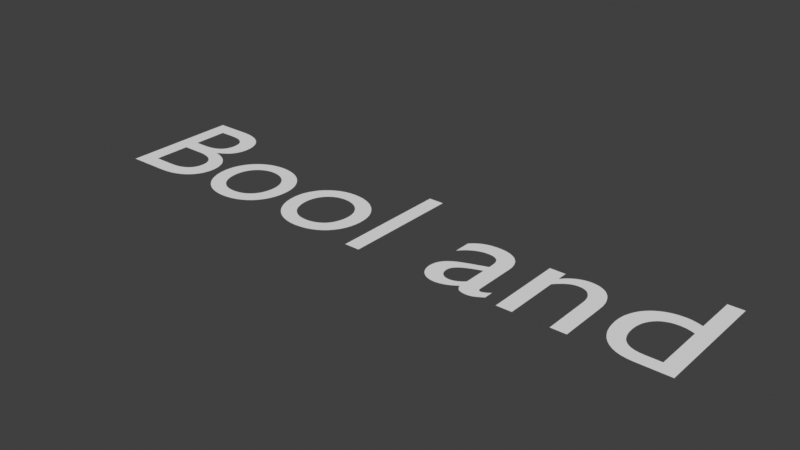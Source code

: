 # Source: bool_and_logic.blend  (saved by Blender 4.2.66; exported with 4.5.12 LTS)
import bpy
from mathutils import Matrix  # noqa: F401  (used for matrix-valued properties, if any)

bpy.ops.wm.read_factory_settings(use_empty=True)
scene = bpy.context.scene
scene.name = 'Scene'

# ---- collections
col_collection = bpy.data.collections.new('Collection'); scene.collection.children.link(col_collection)

# ---- materials (node trees are filled in below, after node groups)
mat_vtx_color = bpy.data.materials.new('vtx_color')

# ---- material node trees

# ---- world
world_world = bpy.data.worlds.new('World'); scene.world = world_world
world_world.use_nodes = True; world_world.node_tree.nodes.clear()
_N = world_world.node_tree.nodes; _L = world_world.node_tree.links
n0 = _N.new('ShaderNodeOutputWorld'); n0.name = 'World Output'; n0.location = (300, 300)
n1 = _N.new('ShaderNodeBackground'); n1.name = 'Background'; n1.location = (10, 300)
n1.inputs[0].default_value = (0.05088, 0.05088, 0.05088, 1.0)
_L.new(n1.outputs[0], n0.inputs[0])
n0.is_active_output = True
world_world.color = (0.05088, 0.05088, 0.05088)
world_world.sun_shadow_jitter_overblur = 0.0

# ---- meshes
me_bool_and_logic = bpy.data.meshes.new('bool_and_logic')
me_bool_and_logic.from_pydata([(3.542, 0.682, 0.0), (3.453, 0.682, 0.0), (3.453, 0.44, 0.0), (3.444, 0.4431, 0.0), (3.436, 0.4458, 0.0), (3.427, 0.4483, 0.0), (3.419, 0.4504, 0.0), (3.411, 0.4523, 0.0), (3.404, 0.4539, 0.0), (3.396, 0.4552, 0.0), (3.389, 0.4562, 0.0), (3.381, 0.457, 0.0), (3.374, 0.4576, 0.0), (3.366, 0.4579, 0.0), (3.359, 0.458, 0.0), (3.327, 0.4561, 0.0), (3.297, 0.4505, 0.0), (3.269, 0.4414, 0.0), (3.243, 0.4291, 0.0), (3.219, 0.4136, 0.0), (3.198, 0.3953, 0.0), (3.179, 0.3742, 0.0), (3.164, 0.3506, 0.0), (3.152, 0.3247, 0.0), (3.142, 0.2967, 0.0), (3.137, 0.2667, 0.0), (3.135, 0.235, 0.0), (3.137, 0.2001, 0.0), (3.142, 0.1676, 0.0), (3.15, 0.1375, 0.0), (3.162, 0.1101, 0.0), (3.176, 0.08535, 0.0), (3.194, 0.0635, 0.0), (3.214, 0.04465, 0.0), (3.237, 0.02893, 0.0), (3.262, 0.01647, 0.0), (3.29, 0.007407, 0.0), (3.321, 0.001874, 0.0), (3.353, 0.0, 0.0), (3.542, 0.0, 0.0), (3.453, 0.075, 0.0), (3.363, 0.075, 0.0), (3.339, 0.07629, 0.0), (3.317, 0.08006, 0.0), (3.298, 0.08616, 0.0), (3.282, 0.09444, 0.0), (3.268, 0.1048, 0.0), (3.256, 0.117, 0.0), (3.246, 0.131, 0.0), (3.239, 0.1466, 0.0), (3.233, 0.1636, 0.0), (3.229, 0.1819, 0.0), (3.227, 0.2015, 0.0), (3.226, 0.222, 0.0), (3.227, 0.2448, 0.0), (3.231, 0.2662, 0.0), (3.236, 0.286, 0.0), (3.244, 0.3042, 0.0), (3.254, 0.3207, 0.0), (3.266, 0.3353, 0.0), (3.279, 0.3479, 0.0), (3.294, 0.3584, 0.0), (3.311, 0.3668, 0.0), (3.329, 0.373, 0.0), (3.349, 0.3767, 0.0), (3.37, 0.378, 0.0), (3.377, 0.3779, 0.0), (3.384, 0.3776, 0.0), (3.391, 0.377, 0.0), (3.398, 0.3763, 0.0), (3.405, 0.3753, 0.0), (3.412, 0.374, 0.0), (3.418, 0.3725, 0.0), (3.425, 0.3707, 0.0), (3.432, 0.3687, 0.0), (3.439, 0.3664, 0.0), (3.446, 0.3639, 0.0), (3.453, 0.361, 0.0), (2.741, 0.449, 0.0), (2.652, 0.449, 0.0), (2.652, 0.0, 0.0), (2.741, 0.0, 0.0), (2.741, 0.322, 0.0), (2.751, 0.3332, 0.0), (2.761, 0.3431, 0.0), (2.771, 0.352, 0.0), (2.78, 0.3597, 0.0), (2.789, 0.3664, 0.0), (2.798, 0.3721, 0.0), (2.807, 0.3768, 0.0), (2.816, 0.3806, 0.0), (2.825, 0.3835, 0.0), (2.834, 0.3854, 0.0), (2.843, 0.3866, 0.0), (2.853, 0.387, 0.0), (2.866, 0.3861, 0.0), (2.878, 0.3835, 0.0), (2.89, 0.3793, 0.0), (2.9, 0.3734, 0.0), (2.909, 0.3661, 0.0), (2.917, 0.3573, 0.0), (2.924, 0.3471, 0.0), (2.93, 0.3356, 0.0), (2.935, 0.3229, 0.0), (2.938, 0.309, 0.0), (2.94, 0.294, 0.0), (2.941, 0.278, 0.0), (2.941, 0.0, 0.0), (3.03, 0.0, 0.0), (3.03, 0.277, 0.0), (3.029, 0.3064, 0.0), (3.025, 0.3331, 0.0), (3.018, 0.3572, 0.0), (3.009, 0.3786, 0.0), (2.998, 0.3974, 0.0), (2.985, 0.4136, 0.0), (2.971, 0.4273, 0.0), (2.954, 0.4384, 0.0), (2.937, 0.447, 0.0), (2.918, 0.4531, 0.0), (2.898, 0.4568, 0.0), (2.877, 0.458, 0.0), (2.865, 0.4575, 0.0), (2.852, 0.4559, 0.0), (2.84, 0.4534, 0.0), (2.828, 0.4499, 0.0), (2.816, 0.4455, 0.0), (2.804, 0.4401, 0.0), (2.793, 0.4339, 0.0), (2.782, 0.4267, 0.0), (2.771, 0.4188, 0.0), (2.761, 0.41, 0.0), (2.752, 0.4004, 0.0), (2.743, 0.39, 0.0), (2.741, 0.39, 0.0), (2.575, 0.08, 0.0), (2.57, 0.07638, 0.0), (2.565, 0.07301, 0.0), (2.56, 0.06992, 0.0), (2.556, 0.06711, 0.0), (2.552, 0.06459, 0.0), (2.547, 0.06238, 0.0), (2.543, 0.06047, 0.0), (2.54, 0.05889, 0.0), (2.536, 0.05764, 0.0), (2.533, 0.05674, 0.0), (2.53, 0.05619, 0.0), (2.528, 0.056, 0.0), (2.525, 0.05613, 0.0), (2.523, 0.05652, 0.0), (2.521, 0.0572, 0.0), (2.519, 0.05819, 0.0), (2.517, 0.05949, 0.0), (2.515, 0.06113, 0.0), (2.514, 0.06312, 0.0), (2.513, 0.06548, 0.0), (2.512, 0.06823, 0.0), (2.511, 0.07139, 0.0), (2.511, 0.07498, 0.0), (2.511, 0.079, 0.0), (2.511, 0.31, 0.0), (2.51, 0.3343, 0.0), (2.505, 0.3564, 0.0), (2.498, 0.3762, 0.0), (2.489, 0.3937, 0.0), (2.477, 0.4091, 0.0), (2.464, 0.4223, 0.0), (2.448, 0.4333, 0.0), (2.431, 0.4423, 0.0), (2.412, 0.4492, 0.0), (2.392, 0.4541, 0.0), (2.37, 0.457, 0.0), (2.348, 0.458, 0.0), (2.332, 0.4576, 0.0), (2.317, 0.4563, 0.0), (2.302, 0.4542, 0.0), (2.288, 0.4513, 0.0), (2.275, 0.4475, 0.0), (2.262, 0.4429, 0.0), (2.25, 0.4374, 0.0), (2.239, 0.431, 0.0), (2.228, 0.4238, 0.0), (2.218, 0.4158, 0.0), (2.208, 0.4068, 0.0), (2.199, 0.397, 0.0), (2.199, 0.3, 0.0), (2.21, 0.3122, 0.0), (2.221, 0.3232, 0.0), (2.232, 0.3331, 0.0), (2.244, 0.3419, 0.0), (2.256, 0.3495, 0.0), (2.268, 0.3561, 0.0), (2.28, 0.3617, 0.0), (2.292, 0.3661, 0.0), (2.304, 0.3696, 0.0), (2.316, 0.3721, 0.0), (2.329, 0.3735, 0.0), (2.341, 0.374, 0.0), (2.354, 0.3735, 0.0), (2.366, 0.372, 0.0), (2.376, 0.3695, 0.0), (2.386, 0.366, 0.0), (2.394, 0.3613, 0.0), (2.402, 0.3555, 0.0), (2.408, 0.3485, 0.0), (2.413, 0.3404, 0.0), (2.417, 0.331, 0.0), (2.42, 0.3203, 0.0), (2.421, 0.3083, 0.0), (2.422, 0.295, 0.0), (2.422, 0.271, 0.0), (2.343, 0.243, 0.0), (2.325, 0.2364, 0.0), (2.307, 0.2296, 0.0), (2.289, 0.2224, 0.0), (2.271, 0.2144, 0.0), (2.255, 0.2056, 0.0), (2.24, 0.1956, 0.0), (2.226, 0.1844, 0.0), (2.214, 0.1716, 0.0), (2.204, 0.1571, 0.0), (2.196, 0.1406, 0.0), (2.192, 0.122, 0.0), (2.19, 0.101, 0.0), (2.191, 0.08665, 0.0), (2.194, 0.07271, 0.0), (2.198, 0.05934, 0.0), (2.204, 0.0467, 0.0), (2.211, 0.03495, 0.0), (2.22, 0.02425, 0.0), (2.231, 0.01476, 0.0), (2.242, 0.00663, 0.0), (2.255, 3.124e-05, 0.0), (2.269, -0.00488, 0.0), (2.284, -0.007943, 0.0), (2.3, -0.009, 0.0), (2.31, -0.008687, 0.0), (2.32, -0.007745, 0.0), (2.331, -0.006172, 0.0), (2.341, -0.003963, 0.0), (2.351, -0.001115, 0.0), (2.361, 0.002375, 0.0), (2.371, 0.006511, 0.0), (2.381, 0.0113, 0.0), (2.391, 0.01673, 0.0), (2.401, 0.02283, 0.0), (2.411, 0.02958, 0.0), (2.421, 0.037, 0.0), (2.423, 0.02937, 0.0), (2.426, 0.02248, 0.0), (2.43, 0.01631, 0.0), (2.434, 0.01085, 0.0), (2.438, 0.006086, 0.0), (2.443, 0.002, 0.0), (2.449, -0.001419, 0.0), (2.456, -0.004185, 0.0), (2.463, -0.006313, 0.0), (2.471, -0.007815, 0.0), (2.48, -0.008706, 0.0), (2.489, -0.009, 0.0), (2.496, -0.008827, 0.0), (2.502, -0.008282, 0.0), (2.508, -0.007328, 0.0), (2.515, -0.005926, 0.0), (2.521, -0.004038, 0.0), (2.527, -0.001625, 0.0), (2.534, 0.00135, 0.0), (2.541, 0.004926, 0.0), (2.548, 0.009141, 0.0), (2.556, 0.01403, 0.0), (2.565, 0.01964, 0.0), (2.575, 0.026, 0.0), (2.422, 0.091, 0.0), (2.416, 0.08544, 0.0), (2.41, 0.08027, 0.0), (2.404, 0.07552, 0.0), (2.397, 0.07119, 0.0), (2.391, 0.0673, 0.0), (2.384, 0.06388, 0.0), (2.378, 0.06093, 0.0), (2.371, 0.05848, 0.0), (2.365, 0.05655, 0.0), (2.358, 0.05514, 0.0), (2.351, 0.05429, 0.0), (2.344, 0.054, 0.0), (2.335, 0.05453, 0.0), (2.326, 0.0561, 0.0), (2.318, 0.05864, 0.0), (2.311, 0.06211, 0.0), (2.304, 0.06646, 0.0), (2.298, 0.07163, 0.0), (2.293, 0.07756, 0.0), (2.288, 0.08422, 0.0), (2.285, 0.09155, 0.0), (2.282, 0.09949, 0.0), (2.281, 0.108, 0.0), (2.28, 0.117, 0.0), (2.281, 0.1297, 0.0), (2.285, 0.1414, 0.0), (2.291, 0.1521, 0.0), (2.3, 0.162, 0.0), (2.31, 0.1711, 0.0), (2.322, 0.1796, 0.0), (2.336, 0.1875, 0.0), (2.351, 0.195, 0.0), (2.368, 0.2021, 0.0), (2.385, 0.2089, 0.0), (2.403, 0.2155, 0.0), (2.422, 0.222, 0.0), (1.821, 0.682, 0.0), (1.732, 0.682, 0.0), (1.732, 0.0, 0.0), (1.821, 0.0, 0.0), (1.388, 0.458, 0.0), (1.355, 0.456, 0.0), (1.324, 0.45, 0.0), (1.294, 0.4404, 0.0), (1.267, 0.4273, 0.0), (1.242, 0.4111, 0.0), (1.219, 0.3919, 0.0), (1.199, 0.37, 0.0), (1.183, 0.3457, 0.0), (1.169, 0.3192, 0.0), (1.159, 0.2908, 0.0), (1.153, 0.2606, 0.0), (1.151, 0.229, 0.0), (1.153, 0.1953, 0.0), (1.159, 0.1635, 0.0), (1.169, 0.1336, 0.0), (1.182, 0.106, 0.0), (1.198, 0.08078, 0.0), (1.218, 0.05825, 0.0), (1.24, 0.0386, 0.0), (1.265, 0.02204, 0.0), (1.293, 0.008781, 0.0), (1.323, -0.0009537, 0.0), (1.354, -0.006953, 0.0), (1.388, -0.009, 0.0), (1.423, -0.007029, 0.0), (1.456, -0.001231, 0.0), (1.487, 0.008219, 0.0), (1.515, 0.02115, 0.0), (1.541, 0.03738, 0.0), (1.564, 0.05675, 0.0), (1.583, 0.07908, 0.0), (1.6, 0.1042, 0.0), (1.613, 0.1319, 0.0), (1.623, 0.1621, 0.0), (1.629, 0.1945, 0.0), (1.631, 0.229, 0.0), (1.629, 0.2614, 0.0), (1.623, 0.2921, 0.0), (1.613, 0.3209, 0.0), (1.599, 0.3475, 0.0), (1.582, 0.3717, 0.0), (1.562, 0.3934, 0.0), (1.539, 0.4123, 0.0), (1.514, 0.4282, 0.0), (1.485, 0.4409, 0.0), (1.455, 0.4503, 0.0), (1.422, 0.456, 0.0), (1.387, 0.378, 0.0), (1.409, 0.3767, 0.0), (1.429, 0.3729, 0.0), (1.448, 0.3668, 0.0), (1.466, 0.3584, 0.0), (1.482, 0.348, 0.0), (1.497, 0.3356, 0.0), (1.509, 0.3214, 0.0), (1.52, 0.3056, 0.0), (1.529, 0.2881, 0.0), (1.535, 0.2693, 0.0), (1.539, 0.2492, 0.0), (1.54, 0.228, 0.0), (1.539, 0.2045, 0.0), (1.535, 0.1827, 0.0), (1.529, 0.1625, 0.0), (1.521, 0.1442, 0.0), (1.511, 0.1277, 0.0), (1.499, 0.1131, 0.0), (1.485, 0.1006, 0.0), (1.468, 0.09015, 0.0), (1.451, 0.08189, 0.0), (1.431, 0.07589, 0.0), (1.41, 0.07224, 0.0), (1.387, 0.071, 0.0), (1.366, 0.07229, 0.0), (1.346, 0.07611, 0.0), (1.328, 0.08233, 0.0), (1.311, 0.09085, 0.0), (1.296, 0.1016, 0.0), (1.282, 0.1144, 0.0), (1.27, 0.1292, 0.0), (1.26, 0.1458, 0.0), (1.253, 0.1642, 0.0), (1.247, 0.1843, 0.0), (1.243, 0.2059, 0.0), (1.242, 0.229, 0.0), (1.243, 0.25, 0.0), (1.247, 0.2699, 0.0), (1.253, 0.2886, 0.0), (1.261, 0.3059, 0.0), (1.271, 0.3216, 0.0), (1.283, 0.3358, 0.0), (1.297, 0.3481, 0.0), (1.312, 0.3585, 0.0), (1.329, 0.3668, 0.0), (1.347, 0.3729, 0.0), (1.367, 0.3767, 0.0), (0.836, 0.458, 0.0), (0.8032, 0.456, 0.0), (0.7719, 0.45, 0.0), (0.7424, 0.4404, 0.0), (0.715, 0.4273, 0.0), (0.6899, 0.4111, 0.0), (0.6673, 0.3919, 0.0), (0.6474, 0.37, 0.0), (0.6307, 0.3457, 0.0), (0.6172, 0.3192, 0.0), (0.6073, 0.2908, 0.0), (0.6011, 0.2606, 0.0), (0.599, 0.229, 0.0), (0.601, 0.1953, 0.0), (0.607, 0.1635, 0.0), (0.6166, 0.1336, 0.0), (0.6298, 0.106, 0.0), (0.6462, 0.08078, 0.0), (0.6658, 0.05825, 0.0), (0.6882, 0.0386, 0.0), (0.7132, 0.02204, 0.0), (0.7407, 0.008781, 0.0), (0.7705, -0.0009537, 0.0), (0.8023, -0.006953, 0.0), (0.836, -0.009, 0.0), (0.871, -0.007029, 0.0), (0.904, -0.001231, 0.0), (0.9347, 0.008219, 0.0), (0.963, 0.02115, 0.0), (0.9887, 0.03738, 0.0), (1.012, 0.05675, 0.0), (1.031, 0.07908, 0.0), (1.048, 0.1042, 0.0), (1.061, 0.1319, 0.0), (1.071, 0.1621, 0.0), (1.077, 0.1945, 0.0), (1.079, 0.229, 0.0), (1.077, 0.2614, 0.0), (1.071, 0.2921, 0.0), (1.061, 0.3209, 0.0), (1.047, 0.3475, 0.0), (1.03, 0.3717, 0.0), (1.01, 0.3934, 0.0), (0.9874, 0.4123, 0.0), (0.9617, 0.4282, 0.0), (0.9335, 0.4409, 0.0), (0.903, 0.4503, 0.0), (0.8704, 0.456, 0.0), (0.835, 0.378, 0.0), (0.8567, 0.3767, 0.0), (0.8772, 0.3729, 0.0), (0.8965, 0.3668, 0.0), (0.9142, 0.3584, 0.0), (0.9304, 0.348, 0.0), (0.9449, 0.3356, 0.0), (0.9575, 0.3214, 0.0), (0.9681, 0.3056, 0.0), (0.9766, 0.2881, 0.0), (0.9828, 0.2693, 0.0), (0.9867, 0.2492, 0.0), (0.988, 0.228, 0.0), (0.9868, 0.2045, 0.0), (0.9832, 0.1827, 0.0), (0.9773, 0.1625, 0.0), (0.9692, 0.1442, 0.0), (0.959, 0.1277, 0.0), (0.9468, 0.1131, 0.0), (0.9325, 0.1006, 0.0), (0.9164, 0.09015, 0.0), (0.8986, 0.08189, 0.0), (0.879, 0.07589, 0.0), (0.8578, 0.07224, 0.0), (0.835, 0.071, 0.0), (0.8141, 0.07229, 0.0), (0.7944, 0.07611, 0.0), (0.7761, 0.08233, 0.0), (0.7592, 0.09085, 0.0), (0.7439, 0.1016, 0.0), (0.7303, 0.1144, 0.0), (0.7184, 0.1292, 0.0), (0.7085, 0.1458, 0.0), (0.7006, 0.1642, 0.0), (0.6948, 0.1843, 0.0), (0.6912, 0.2059, 0.0), (0.69, 0.229, 0.0), (0.6912, 0.25, 0.0), (0.6949, 0.2699, 0.0), (0.7008, 0.2886, 0.0), (0.7089, 0.3059, 0.0), (0.719, 0.3216, 0.0), (0.731, 0.3358, 0.0), (0.7447, 0.3481, 0.0), (0.7601, 0.3585, 0.0), (0.7769, 0.3668, 0.0), (0.7951, 0.3729, 0.0), (0.8145, 0.3767, 0.0), (0.075, 0.0, 0.0), (0.309, 0.0, 0.0), (0.3495, 0.001977, 0.0), (0.3857, 0.007648, 0.0), (0.4177, 0.01663, 0.0), (0.4457, 0.02852, 0.0), (0.4698, 0.04294, 0.0), (0.4901, 0.0595, 0.0), (0.5069, 0.07781, 0.0), (0.5203, 0.09748, 0.0), (0.5305, 0.1181, 0.0), (0.5375, 0.1394, 0.0), (0.5417, 0.1608, 0.0), (0.543, 0.182, 0.0), (0.5417, 0.2045, 0.0), (0.5379, 0.2258, 0.0), (0.5317, 0.246, 0.0), (0.5231, 0.2648, 0.0), (0.5123, 0.2823, 0.0), (0.4992, 0.2984, 0.0), (0.4841, 0.3129, 0.0), (0.4669, 0.3259, 0.0), (0.4477, 0.3371, 0.0), (0.4266, 0.3466, 0.0), (0.4037, 0.3543, 0.0), (0.379, 0.36, 0.0), (0.379, 0.362, 0.0), (0.396, 0.3696, 0.0), (0.4114, 0.378, 0.0), (0.4252, 0.3871, 0.0), (0.4375, 0.397, 0.0), (0.4483, 0.4077, 0.0), (0.4576, 0.4192, 0.0), (0.4655, 0.4317, 0.0), (0.4718, 0.445, 0.0), (0.4767, 0.4593, 0.0), (0.4802, 0.4745, 0.0), (0.4823, 0.4908, 0.0), (0.483, 0.508, 0.0), (0.4817, 0.5295, 0.0), (0.4777, 0.5508, 0.0), (0.4709, 0.5715, 0.0), (0.4612, 0.5913, 0.0), (0.4487, 0.61, 0.0), (0.4331, 0.6273, 0.0), (0.4145, 0.6427, 0.0), (0.3928, 0.656, 0.0), (0.3678, 0.6669, 0.0), (0.3396, 0.6751, 0.0), (0.308, 0.6802, 0.0), (0.273, 0.682, 0.0), (0.075, 0.682, 0.0), (0.173, 0.594, 0.0), (0.263, 0.594, 0.0), (0.2842, 0.5931, 0.0), (0.3031, 0.5905, 0.0), (0.3196, 0.5863, 0.0), (0.3339, 0.5807, 0.0), (0.346, 0.5738, 0.0), (0.3563, 0.5656, 0.0), (0.3646, 0.5564, 0.0), (0.3711, 0.5463, 0.0), (0.3761, 0.5354, 0.0), (0.3794, 0.5237, 0.0), (0.3814, 0.5116, 0.0), (0.382, 0.499, 0.0), (0.381, 0.4815, 0.0), (0.3781, 0.4656, 0.0), (0.3731, 0.4512, 0.0), (0.3662, 0.4383, 0.0), (0.3573, 0.4269, 0.0), (0.3464, 0.4171, 0.0), (0.3334, 0.4088, 0.0), (0.3184, 0.402, 0.0), (0.3014, 0.3968, 0.0), (0.2823, 0.393, 0.0), (0.2612, 0.3908, 0.0), (0.238, 0.39, 0.0), (0.173, 0.39, 0.0), (0.173, 0.302, 0.0), (0.291, 0.302, 0.0), (0.3156, 0.3011, 0.0), (0.3379, 0.2985, 0.0), (0.358, 0.2942, 0.0), (0.3759, 0.2883, 0.0), (0.3916, 0.281, 0.0), (0.4051, 0.2723, 0.0), (0.4165, 0.2622, 0.0), (0.4257, 0.251, 0.0), (0.4329, 0.2387, 0.0), (0.438, 0.2254, 0.0), (0.441, 0.2111, 0.0), (0.442, 0.196, 0.0), (0.4413, 0.1832, 0.0), (0.4392, 0.1703, 0.0), (0.4354, 0.1576, 0.0), (0.4297, 0.1453, 0.0), (0.422, 0.1337, 0.0), (0.4121, 0.1229, 0.0), (0.3998, 0.1131, 0.0), (0.385, 0.1047, 0.0), (0.3673, 0.0977, 0.0), (0.3467, 0.09246, 0.0), (0.323, 0.08915, 0.0), (0.296, 0.088, 0.0), (0.173, 0.088, 0.0)], [], [(2, 0, 1), (2, 39, 0), (15, 13, 14), (15, 12, 13), (15, 11, 12), (15, 10, 11), (15, 9, 10), (16, 9, 15), (16, 8, 9), (16, 7, 8), (16, 6, 7), (17, 6, 16), (17, 5, 6), (17, 4, 5), (17, 3, 4), (17, 2, 3), (18, 2, 17), (18, 74, 2), (74, 75, 2), (75, 76, 2), (76, 77, 2), (77, 39, 2), (19, 71, 18), (71, 72, 18), (72, 73, 18), (73, 74, 18), (20, 68, 19), (68, 69, 19), (69, 70, 19), (70, 71, 19), (21, 65, 20), (65, 66, 20), (66, 67, 20), (67, 68, 20), (21, 64, 65), (21, 63, 64), (22, 63, 21), (22, 62, 63), (22, 61, 62), (40, 39, 77), (22, 60, 61), (23, 60, 22), (23, 59, 60), (23, 58, 59), (24, 58, 23), (24, 57, 58), (24, 56, 57), (25, 56, 24), (25, 55, 56), (26, 55, 25), (26, 54, 55), (26, 53, 54), (27, 53, 26), (27, 52, 53), (27, 51, 52), (28, 51, 27), (28, 50, 51), (29, 50, 28), (29, 49, 50), (29, 48, 49), (30, 48, 29), (30, 47, 48), (30, 46, 47), (31, 46, 30), (31, 45, 46), (31, 44, 45), (31, 43, 44), (32, 43, 31), (32, 42, 43), (32, 41, 42), (32, 40, 41), (32, 39, 40), (33, 39, 32), (34, 39, 33), (35, 39, 34), (36, 39, 35), (37, 39, 36), (38, 39, 37), (122, 120, 121), (123, 120, 122), (123, 119, 120), (124, 119, 123), (125, 119, 124), (125, 118, 119), (126, 118, 125), (80, 78, 79), (80, 134, 78), (126, 117, 118), (127, 117, 126), (128, 117, 127), (128, 116, 117), (129, 116, 128), (129, 115, 116), (130, 115, 129), (131, 115, 130), (131, 114, 115), (132, 114, 131), (133, 114, 132), (133, 94, 114), (94, 113, 114), (80, 133, 134), (80, 82, 133), (82, 83, 133), (83, 84, 133), (84, 85, 133), (85, 86, 133), (86, 87, 133), (87, 88, 133), (88, 89, 133), (89, 90, 133), (90, 91, 133), (91, 92, 133), (92, 93, 133), (93, 94, 133), (95, 113, 94), (96, 113, 95), (97, 113, 96), (98, 113, 97), (98, 112, 113), (99, 112, 98), (100, 112, 99), (101, 112, 100), (101, 111, 112), (102, 111, 101), (103, 111, 102), (103, 110, 111), (104, 110, 103), (80, 81, 82), (105, 110, 104), (105, 109, 110), (106, 109, 105), (107, 109, 106), (107, 108, 109), (173, 171, 172), (174, 171, 173), (174, 170, 171), (175, 170, 174), (176, 170, 175), (176, 169, 170), (177, 169, 176), (177, 168, 169), (178, 168, 177), (179, 168, 178), (179, 167, 168), (180, 167, 179), (180, 166, 167), (181, 166, 180), (182, 166, 181), (182, 165, 166), (183, 165, 182), (183, 164, 165), (184, 164, 183), (185, 186, 184), (186, 187, 184), (187, 188, 184), (188, 189, 184), (189, 190, 184), (190, 191, 184), (191, 192, 184), (192, 193, 184), (193, 194, 184), (194, 195, 184), (195, 164, 184), (195, 196, 164), (196, 197, 164), (197, 163, 164), (197, 198, 163), (198, 162, 163), (199, 162, 198), (200, 162, 199), (201, 162, 200), (202, 162, 201), (203, 162, 202), (203, 161, 162), (204, 161, 203), (205, 161, 204), (206, 161, 205), (206, 160, 161), (207, 160, 206), (208, 160, 207), (208, 159, 160), (209, 159, 208), (210, 159, 209), (211, 308, 210), (308, 159, 210), (212, 308, 211), (213, 308, 212), (214, 308, 213), (215, 308, 214), (215, 307, 308), (272, 159, 308), (215, 306, 307), (216, 306, 215), (216, 305, 306), (217, 305, 216), (217, 304, 305), (218, 304, 217), (218, 303, 304), (218, 302, 303), (219, 302, 218), (219, 301, 302), (220, 301, 219), (220, 300, 301), (220, 299, 300), (221, 299, 220), (221, 298, 299), (221, 297, 298), (222, 297, 221), (222, 296, 297), (223, 296, 222), (223, 295, 296), (223, 294, 295), (224, 294, 223), (224, 293, 294), (224, 292, 293), (273, 159, 272), (225, 292, 224), (274, 159, 273), (225, 291, 292), (275, 159, 274), (136, 271, 135), (275, 158, 159), (225, 290, 291), (137, 271, 136), (276, 158, 275), (276, 157, 158), (138, 271, 137), (226, 290, 225), (226, 289, 290), (276, 156, 157), (277, 156, 276), (139, 271, 138), (277, 155, 156), (278, 155, 277), (140, 271, 139), (226, 288, 289), (278, 154, 155), (141, 271, 140), (279, 154, 278), (279, 153, 154), (142, 271, 141), (226, 287, 288), (279, 152, 153), (280, 152, 279), (143, 271, 142), (280, 151, 152), (227, 287, 226), (144, 271, 143), (227, 286, 287), (281, 151, 280), (281, 150, 151), (145, 271, 144), (281, 149, 150), (146, 271, 145), (282, 149, 281), (282, 148, 149), (147, 271, 146), (282, 147, 148), (227, 285, 286), (282, 271, 147), (283, 271, 282), (227, 284, 285), (284, 271, 283), (227, 247, 284), (247, 271, 284), (228, 247, 227), (228, 246, 247), (248, 271, 247), (229, 246, 228), (229, 245, 246), (249, 271, 248), (249, 270, 271), (230, 245, 229), (230, 244, 245), (250, 270, 249), (250, 269, 270), (230, 243, 244), (251, 269, 250), (231, 243, 230), (251, 268, 269), (231, 242, 243), (252, 268, 251), (252, 267, 268), (232, 242, 231), (232, 241, 242), (253, 267, 252), (253, 266, 267), (232, 240, 241), (254, 266, 253), (254, 265, 266), (233, 240, 232), (233, 239, 240), (255, 265, 254), (255, 264, 265), (233, 238, 239), (255, 263, 264), (256, 263, 255), (234, 238, 233), (256, 262, 263), (234, 237, 238), (257, 262, 256), (257, 261, 262), (234, 236, 237), (258, 261, 257), (235, 236, 234), (258, 260, 261), (259, 260, 258), (311, 309, 310), (311, 312, 309), (314, 360, 313), (314, 359, 360), (315, 359, 314), (315, 358, 359), (316, 358, 315), (316, 357, 358), (317, 357, 316), (317, 356, 357), (318, 356, 317), (318, 355, 356), (319, 355, 318), (319, 354, 355), (320, 361, 319), (361, 354, 319), (320, 408, 361), (362, 354, 361), (320, 407, 408), (363, 354, 362), (320, 406, 407), (364, 354, 363), (364, 353, 354), (321, 406, 320), (321, 405, 406), (365, 353, 364), (321, 404, 405), (366, 353, 365), (321, 403, 404), (367, 353, 366), (367, 352, 353), (322, 403, 321), (322, 402, 403), (368, 352, 367), (322, 401, 402), (369, 352, 368), (369, 351, 352), (323, 401, 322), (323, 400, 401), (370, 351, 369), (370, 350, 351), (324, 400, 323), (324, 399, 400), (371, 350, 370), (324, 398, 399), (372, 350, 371), (372, 349, 350), (325, 398, 324), (325, 397, 398), (373, 349, 372), (326, 397, 325), (326, 396, 397), (373, 348, 349), (374, 348, 373), (326, 395, 396), (375, 348, 374), (327, 395, 326), (375, 347, 348), (327, 394, 395), (376, 347, 375), (327, 393, 394), (328, 393, 327), (377, 347, 376), (377, 346, 347), (328, 392, 393), (378, 346, 377), (329, 392, 328), (378, 345, 346), (329, 391, 392), (379, 345, 378), (329, 390, 391), (380, 345, 379), (330, 390, 329), (380, 344, 345), (330, 389, 390), (381, 344, 380), (330, 388, 389), (382, 344, 381), (330, 387, 388), (383, 344, 382), (331, 387, 330), (383, 343, 344), (331, 386, 387), (384, 343, 383), (331, 385, 386), (385, 343, 384), (331, 343, 385), (332, 343, 331), (332, 342, 343), (333, 342, 332), (333, 341, 342), (334, 341, 333), (334, 340, 341), (335, 340, 334), (335, 339, 340), (336, 339, 335), (336, 338, 339), (337, 338, 336), (410, 456, 409), (410, 455, 456), (411, 455, 410), (411, 454, 455), (412, 454, 411), (412, 453, 454), (413, 453, 412), (413, 452, 453), (414, 452, 413), (414, 451, 452), (415, 451, 414), (415, 450, 451), (416, 457, 415), (457, 450, 415), (416, 504, 457), (458, 450, 457), (416, 503, 504), (459, 450, 458), (416, 502, 503), (460, 450, 459), (460, 449, 450), (417, 502, 416), (417, 501, 502), (461, 449, 460), (417, 500, 501), (462, 449, 461), (417, 499, 500), (463, 449, 462), (463, 448, 449), (418, 499, 417), (418, 498, 499), (464, 448, 463), (418, 497, 498), (465, 448, 464), (465, 447, 448), (419, 497, 418), (419, 496, 497), (466, 447, 465), (466, 446, 447), (420, 496, 419), (420, 495, 496), (467, 446, 466), (420, 494, 495), (468, 446, 467), (468, 445, 446), (421, 494, 420), (421, 493, 494), (469, 445, 468), (422, 493, 421), (422, 492, 493), (469, 444, 445), (470, 444, 469), (422, 491, 492), (471, 444, 470), (423, 491, 422), (471, 443, 444), (423, 490, 491), (472, 443, 471), (423, 489, 490), (424, 489, 423), (473, 443, 472), (473, 442, 443), (424, 488, 489), (474, 442, 473), (425, 488, 424), (474, 441, 442), (425, 487, 488), (475, 441, 474), (425, 486, 487), (476, 441, 475), (426, 486, 425), (476, 440, 441), (426, 485, 486), (477, 440, 476), (426, 484, 485), (478, 440, 477), (426, 483, 484), (479, 440, 478), (427, 483, 426), (479, 439, 440), (427, 482, 483), (480, 439, 479), (427, 481, 482), (481, 439, 480), (427, 439, 481), (428, 439, 427), (428, 438, 439), (429, 438, 428), (429, 437, 438), (430, 437, 429), (430, 436, 437), (431, 436, 430), (431, 435, 436), (432, 435, 431), (432, 434, 435), (433, 434, 432), (505, 557, 556), (557, 555, 556), (557, 554, 555), (557, 553, 554), (557, 552, 553), (557, 551, 552), (557, 550, 551), (557, 549, 550), (557, 548, 549), (557, 558, 548), (558, 547, 548), (505, 583, 557), (559, 547, 558), (560, 547, 559), (560, 546, 547), (561, 546, 560), (562, 546, 561), (563, 546, 562), (564, 546, 563), (564, 545, 546), (565, 545, 564), (566, 545, 565), (566, 544, 545), (567, 544, 566), (568, 544, 567), (568, 543, 544), (569, 543, 568), (570, 543, 569), (570, 542, 543), (571, 542, 570), (571, 541, 542), (572, 541, 571), (572, 540, 541), (573, 540, 572), (573, 539, 540), (574, 539, 573), (574, 538, 539), (575, 538, 574), (575, 537, 538), (576, 537, 575), (576, 536, 537), (577, 536, 576), (578, 536, 577), (578, 535, 536), (579, 535, 578), (579, 534, 535), (580, 534, 579), (581, 534, 580), (582, 534, 581), (505, 584, 583), (584, 582, 583), (584, 534, 582), (584, 533, 534), (584, 532, 533), (584, 531, 532), (584, 530, 531), (584, 529, 530), (584, 528, 529), (584, 527, 528), (584, 526, 527), (584, 525, 526), (584, 585, 525), (585, 524, 525), (505, 610, 584), (586, 524, 585), (587, 524, 586), (588, 524, 587), (588, 523, 524), (589, 523, 588), (590, 523, 589), (590, 522, 523), (591, 522, 590), (592, 522, 591), (592, 521, 522), (593, 521, 592), (594, 521, 593), (594, 520, 521), (595, 520, 594), (595, 519, 520), (596, 519, 595), (597, 519, 596), (597, 518, 519), (598, 518, 597), (599, 518, 598), (599, 517, 518), (600, 517, 599), (600, 516, 517), (601, 516, 600), (602, 516, 601), (602, 515, 516), (603, 515, 602), (604, 515, 603), (604, 514, 515), (605, 514, 604), (606, 514, 605), (607, 514, 606), (607, 513, 514), (608, 513, 607), (609, 513, 608), (505, 609, 610), (505, 513, 609), (505, 512, 513), (505, 511, 512), (505, 510, 511), (505, 509, 510), (505, 508, 509), (505, 507, 508), (505, 506, 507)])
_uv = me_bool_and_logic.uv_layers.new(name='UVMap')
_uv.uv.foreach_set('vector', [0.02597, 0.0, 0.0, 0.0, 0.01299, 0.0, 0.02597, 0.0, 0.5065, 0.0, 0.0, 0.0, 0.1948, 0.0, 0.1688, 0.0, 0.1818, 0.0, 0.1948, 0.0, 0.1558, 0.0, 0.1688, 0.0, 0.1948, 0.0, 0.1429, 0.0, 0.1558, 0.0, 0.1948, 0.0, 0.1299, 0.0, 0.1429, 0.0, 0.1948, 0.0, 0.1169, 0.0, 0.1299, 0.0, 0.2078, 0.0, 0.1169, 0.0, 0.1948, 0.0, 0.2078, 0.0, 0.1039, 0.0, 0.1169, 0.0, 0.2078, 0.0, 0.09091, 0.0, 0.1039, 0.0, 0.2078, 0.0, 0.07792, 0.0, 0.09091, 0.0, 0.2208, 0.0, 0.07792, 0.0, 0.2078, 0.0, 0.2208, 0.0, 0.06494, 0.0, 0.07792, 0.0, 0.2208, 0.0, 0.05195, 0.0, 0.06494, 0.0, 0.2208, 0.0, 0.03896, 0.0, 0.05195, 0.0, 0.2208, 0.0, 0.02597, 0.0, 0.03896, 0.0, 0.2338, 0.0, 0.02597, 0.0, 0.2208, 0.0, 0.2338, 0.0, 0.961, 0.0, 0.02597, 0.0, 0.961, 0.0, 0.974, 0.0, 0.02597, 0.0, 0.974, 0.0, 0.987, 0.0, 0.02597, 0.0, 0.987, 0.0, 1.0, 0.0, 0.02597, 0.0, 1.0, 0.0, 0.5065, 0.0, 0.02597, 0.0, 0.2468, 0.0, 0.9221, 0.0, 0.2338, 0.0, 0.9221, 0.0, 0.9351, 0.0, 0.2338, 0.0, 0.9351, 0.0, 0.9481, 0.0, 0.2338, 0.0, 0.9481, 0.0, 0.961, 0.0, 0.2338, 0.0, 0.2597, 0.0, 0.8831, 0.0, 0.2468, 0.0, 0.8831, 0.0, 0.8961, 0.0, 0.2468, 0.0, 0.8961, 0.0, 0.9091, 0.0, 0.2468, 0.0, 0.9091, 0.0, 0.9221, 0.0, 0.2468, 0.0, 0.2727, 0.0, 0.8442, 0.0, 0.2597, 0.0, 0.8442, 0.0, 0.8571, 0.0, 0.2597, 0.0, 0.8571, 0.0, 0.8701, 0.0, 0.2597, 0.0, 0.8701, 0.0, 0.8831, 0.0, 0.2597, 0.0, 0.2727, 0.0, 0.8312, 0.0, 0.8442, 0.0, 0.2727, 0.0, 0.8182, 0.0, 0.8312, 0.0, 0.2857, 0.0, 0.8182, 0.0, 0.2727, 0.0, 0.2857, 0.0, 0.8052, 0.0, 0.8182, 0.0, 0.2857, 0.0, 0.7922, 0.0, 0.8052, 0.0, 0.5195, 0.0, 0.5065, 0.0, 1.0, 0.0, 0.2857, 0.0, 0.7792, 0.0, 0.7922, 0.0, 0.2987, 0.0, 0.7792, 0.0, 0.2857, 0.0, 0.2987, 0.0, 0.7662, 0.0, 0.7792, 0.0, 0.2987, 0.0, 0.7532, 0.0, 0.7662, 0.0, 0.3117, 0.0, 0.7532, 0.0, 0.2987, 0.0, 0.3117, 0.0, 0.7403, 0.0, 0.7532, 0.0, 0.3117, 0.0, 0.7273, 0.0, 0.7403, 0.0, 0.3247, 0.0, 0.7273, 0.0, 0.3117, 0.0, 0.3247, 0.0, 0.7143, 0.0, 0.7273, 0.0, 0.3377, 0.0, 0.7143, 0.0, 0.3247, 0.0, 0.3377, 0.0, 0.7013, 0.0, 0.7143, 0.0, 0.3377, 0.0, 0.6883, 0.0, 0.7013, 0.0, 0.3506, 0.0, 0.6883, 0.0, 0.3377, 0.0, 0.3506, 0.0, 0.6753, 0.0, 0.6883, 0.0, 0.3506, 0.0, 0.6623, 0.0, 0.6753, 0.0, 0.3636, 0.0, 0.6623, 0.0, 0.3506, 0.0, 0.3636, 0.0, 0.6494, 0.0, 0.6623, 0.0, 0.3766, 0.0, 0.6494, 0.0, 0.3636, 0.0, 0.3766, 0.0, 0.6364, 0.0, 0.6494, 0.0, 0.3766, 0.0, 0.6234, 0.0, 0.6364, 0.0, 0.3896, 0.0, 0.6234, 0.0, 0.3766, 0.0, 0.3896, 0.0, 0.6104, 0.0, 0.6234, 0.0, 0.3896, 0.0, 0.5974, 0.0, 0.6104, 0.0, 0.4026, 0.0, 0.5974, 0.0, 0.3896, 0.0, 0.4026, 0.0, 0.5844, 0.0, 0.5974, 0.0, 0.4026, 0.0, 0.5714, 0.0, 0.5844, 0.0, 0.4026, 0.0, 0.5584, 0.0, 0.5714, 0.0, 0.4156, 0.0, 0.5584, 0.0, 0.4026, 0.0, 0.4156, 0.0, 0.5455, 0.0, 0.5584, 0.0, 0.4156, 0.0, 0.5325, 0.0, 0.5455, 0.0, 0.4156, 0.0, 0.5195, 0.0, 0.5325, 0.0, 0.4156, 0.0, 0.5065, 0.0, 0.5195, 0.0, 0.4286, 0.0, 0.5065, 0.0, 0.4156, 0.0, 0.4416, 0.0, 0.5065, 0.0, 0.4286, 0.0, 0.4545, 0.0, 0.5065, 0.0, 0.4416, 0.0, 0.4675, 0.0, 0.5065, 0.0, 0.4545, 0.0, 0.4805, 0.0, 0.5065, 0.0, 0.4675, 0.0, 0.4935, 0.0, 0.5065, 0.0, 0.4805, 0.0, 0.7857, 0.0, 0.75, 0.0, 0.7679, 0.0, 0.8036, 0.0, 0.75, 0.0, 0.7857, 0.0, 0.8036, 0.0, 0.7321, 0.0, 0.75, 0.0, 0.8214, 0.0, 0.7321, 0.0, 0.8036, 0.0, 0.8393, 0.0, 0.7321, 0.0, 0.8214, 0.0, 0.8393, 0.0, 0.7143, 0.0, 0.7321, 0.0, 0.8571, 0.0, 0.7143, 0.0, 0.8393, 0.0, 0.03571, 0.0, 0.0, 0.0, 0.01786, 0.0, 0.03571, 0.0, 1.0, 0.0, 0.0, 0.0, 0.8571, 0.0, 0.6964, 0.0, 0.7143, 0.0, 0.875, 0.0, 0.6964, 0.0, 0.8571, 0.0, 0.8929, 0.0, 0.6964, 0.0, 0.875, 0.0, 0.8929, 0.0, 0.6786, 0.0, 0.6964, 0.0, 0.9107, 0.0, 0.6786, 0.0, 0.8929, 0.0, 0.9107, 0.0, 0.6607, 0.0, 0.6786, 0.0, 0.9286, 0.0, 0.6607, 0.0, 0.9107, 0.0, 0.9464, 0.0, 0.6607, 0.0, 0.9286, 0.0, 0.9464, 0.0, 0.6429, 0.0, 0.6607, 0.0, 0.9643, 0.0, 0.6429, 0.0, 0.9464, 0.0, 0.9821, 0.0, 0.6429, 0.0, 0.9643, 0.0, 0.9821, 0.0, 0.2857, 0.0, 0.6429, 0.0, 0.2857, 0.0, 0.625, 0.0, 0.6429, 0.0, 0.03571, 0.0, 0.9821, 0.0, 1.0, 0.0, 0.03571, 0.0, 0.07143, 0.0, 0.9821, 0.0, 0.07143, 0.0, 0.08929, 0.0, 0.9821, 0.0, 0.08929, 0.0, 0.1071, 0.0, 0.9821, 0.0, 0.1071, 0.0, 0.125, 0.0, 0.9821, 0.0, 0.125, 0.0, 0.1429, 0.0, 0.9821, 0.0, 0.1429, 0.0, 0.1607, 0.0, 0.9821, 0.0, 0.1607, 0.0, 0.1786, 0.0, 0.9821, 0.0, 0.1786, 0.0, 0.1964, 0.0, 0.9821, 0.0, 0.1964, 0.0, 0.2143, 0.0, 0.9821, 0.0, 0.2143, 0.0, 0.2321, 0.0, 0.9821, 0.0, 0.2321, 0.0, 0.25, 0.0, 0.9821, 0.0, 0.25, 0.0, 0.2679, 0.0, 0.9821, 0.0, 0.2679, 0.0, 0.2857, 0.0, 0.9821, 0.0, 0.3036, 0.0, 0.625, 0.0, 0.2857, 0.0, 0.3214, 0.0, 0.625, 0.0, 0.3036, 0.0, 0.3393, 0.0, 0.625, 0.0, 0.3214, 0.0, 0.3571, 0.0, 0.625, 0.0, 0.3393, 0.0, 0.3571, 0.0, 0.6071, 0.0, 0.625, 0.0, 0.375, 0.0, 0.6071, 0.0, 0.3571, 0.0, 0.3929, 0.0, 0.6071, 0.0, 0.375, 0.0, 0.4107, 0.0, 0.6071, 0.0, 0.3929, 0.0, 0.4107, 0.0, 0.5893, 0.0, 0.6071, 0.0, 0.4286, 0.0, 0.5893, 0.0, 0.4107, 0.0, 0.4464, 0.0, 0.5893, 0.0, 0.4286, 0.0, 0.4464, 0.0, 0.5714, 0.0, 0.5893, 0.0, 0.4643, 0.0, 0.5714, 0.0, 0.4464, 0.0, 0.03571, 0.0, 0.05357, 0.0, 0.07143, 0.0, 0.4821, 0.0, 0.5714, 0.0, 0.4643, 0.0, 0.4821, 0.0, 0.5536, 0.0, 0.5714, 0.0, 0.5, 0.0, 0.5536, 0.0, 0.4821, 0.0, 0.5179, 0.0, 0.5536, 0.0, 0.5, 0.0, 0.5179, 0.0, 0.5357, 0.0, 0.5536, 0.0, 0.2197, 0.0, 0.2081, 0.0, 0.2139, 0.0, 0.2254, 0.0, 0.2081, 0.0, 0.2197, 0.0, 0.2254, 0.0, 0.2023, 0.0, 0.2081, 0.0, 0.2312, 0.0, 0.2023, 0.0, 0.2254, 0.0, 0.237, 0.0, 0.2023, 0.0, 0.2312, 0.0, 0.237, 0.0, 0.1965, 0.0, 0.2023, 0.0, 0.2428, 0.0, 0.1965, 0.0, 0.237, 0.0, 0.2428, 0.0, 0.1908, 0.0, 0.1965, 0.0, 0.2486, 0.0, 0.1908, 0.0, 0.2428, 0.0, 0.2543, 0.0, 0.1908, 0.0, 0.2486, 0.0, 0.2543, 0.0, 0.185, 0.0, 0.1908, 0.0, 0.2601, 0.0, 0.185, 0.0, 0.2543, 0.0, 0.2601, 0.0, 0.1792, 0.0, 0.185, 0.0, 0.2659, 0.0, 0.1792, 0.0, 0.2601, 0.0, 0.2717, 0.0, 0.1792, 0.0, 0.2659, 0.0, 0.2717, 0.0, 0.1734, 0.0, 0.1792, 0.0, 0.2775, 0.0, 0.1734, 0.0, 0.2717, 0.0, 0.2775, 0.0, 0.1676, 0.0, 0.1734, 0.0, 0.2832, 0.0, 0.1676, 0.0, 0.2775, 0.0, 0.289, 0.0, 0.2948, 0.0, 0.2832, 0.0, 0.2948, 0.0, 0.3006, 0.0, 0.2832, 0.0, 0.3006, 0.0, 0.3064, 0.0, 0.2832, 0.0, 0.3064, 0.0, 0.3121, 0.0, 0.2832, 0.0, 0.3121, 0.0, 0.3179, 0.0, 0.2832, 0.0, 0.3179, 0.0, 0.3237, 0.0, 0.2832, 0.0, 0.3237, 0.0, 0.3295, 0.0, 0.2832, 0.0, 0.3295, 0.0, 0.3353, 0.0, 0.2832, 0.0, 0.3353, 0.0, 0.341, 0.0, 0.2832, 0.0, 0.341, 0.0, 0.3468, 0.0, 0.2832, 0.0, 0.3468, 0.0, 0.1676, 0.0, 0.2832, 0.0, 0.3468, 0.0, 0.3526, 0.0, 0.1676, 0.0, 0.3526, 0.0, 0.3584, 0.0, 0.1676, 0.0, 0.3584, 0.0, 0.1618, 0.0, 0.1676, 0.0, 0.3584, 0.0, 0.3642, 0.0, 0.1618, 0.0, 0.3642, 0.0, 0.1561, 0.0, 0.1618, 0.0, 0.3699, 0.0, 0.1561, 0.0, 0.3642, 0.0, 0.3757, 0.0, 0.1561, 0.0, 0.3699, 0.0, 0.3815, 0.0, 0.1561, 0.0, 0.3757, 0.0, 0.3873, 0.0, 0.1561, 0.0, 0.3815, 0.0, 0.3931, 0.0, 0.1561, 0.0, 0.3873, 0.0, 0.3931, 0.0, 0.1503, 0.0, 0.1561, 0.0, 0.3988, 0.0, 0.1503, 0.0, 0.3931, 0.0, 0.4046, 0.0, 0.1503, 0.0, 0.3988, 0.0, 0.4104, 0.0, 0.1503, 0.0, 0.4046, 0.0, 0.4104, 0.0, 0.1445, 0.0, 0.1503, 0.0, 0.4162, 0.0, 0.1445, 0.0, 0.4104, 0.0, 0.422, 0.0, 0.1445, 0.0, 0.4162, 0.0, 0.422, 0.0, 0.1387, 0.0, 0.1445, 0.0, 0.4277, 0.0, 0.1387, 0.0, 0.422, 0.0, 0.4335, 0.0, 0.1387, 0.0, 0.4277, 0.0, 0.4393, 0.0, 1.0, 0.0, 0.4335, 0.0, 1.0, 0.0, 0.1387, 0.0, 0.4335, 0.0, 0.4451, 0.0, 1.0, 0.0, 0.4393, 0.0, 0.4509, 0.0, 1.0, 0.0, 0.4451, 0.0, 0.4566, 0.0, 1.0, 0.0, 0.4509, 0.0, 0.4624, 0.0, 1.0, 0.0, 0.4566, 0.0, 0.4624, 0.0, 0.9942, 0.0, 1.0, 0.0, 0.7919, 0.0, 0.1387, 0.0, 1.0, 0.0, 0.4624, 0.0, 0.9884, 0.0, 0.9942, 0.0, 0.4682, 0.0, 0.9884, 0.0, 0.4624, 0.0, 0.4682, 0.0, 0.9827, 0.0, 0.9884, 0.0, 0.474, 0.0, 0.9827, 0.0, 0.4682, 0.0, 0.474, 0.0, 0.9769, 0.0, 0.9827, 0.0, 0.4798, 0.0, 0.9769, 0.0, 0.474, 0.0, 0.4798, 0.0, 0.9711, 0.0, 0.9769, 0.0, 0.4798, 0.0, 0.9653, 0.0, 0.9711, 0.0, 0.4855, 0.0, 0.9653, 0.0, 0.4798, 0.0, 0.4855, 0.0, 0.9595, 0.0, 0.9653, 0.0, 0.4913, 0.0, 0.9595, 0.0, 0.4855, 0.0, 0.4913, 0.0, 0.9538, 0.0, 0.9595, 0.0, 0.4913, 0.0, 0.948, 0.0, 0.9538, 0.0, 0.4971, 0.0, 0.948, 0.0, 0.4913, 0.0, 0.4971, 0.0, 0.9422, 0.0, 0.948, 0.0, 0.4971, 0.0, 0.9364, 0.0, 0.9422, 0.0, 0.5029, 0.0, 0.9364, 0.0, 0.4971, 0.0, 0.5029, 0.0, 0.9306, 0.0, 0.9364, 0.0, 0.5087, 0.0, 0.9306, 0.0, 0.5029, 0.0, 0.5087, 0.0, 0.9249, 0.0, 0.9306, 0.0, 0.5087, 0.0, 0.9191, 0.0, 0.9249, 0.0, 0.5145, 0.0, 0.9191, 0.0, 0.5087, 0.0, 0.5145, 0.0, 0.9133, 0.0, 0.9191, 0.0, 0.5145, 0.0, 0.9075, 0.0, 0.9133, 0.0, 0.7977, 0.0, 0.1387, 0.0, 0.7919, 0.0, 0.5202, 0.0, 0.9075, 0.0, 0.5145, 0.0, 0.8035, 0.0, 0.1387, 0.0, 0.7977, 0.0, 0.5202, 0.0, 0.9017, 0.0, 0.9075, 0.0, 0.8092, 0.0, 0.1387, 0.0, 0.8035, 0.0, 0.00578, 0.0, 0.7861, 0.0, 0.0, 0.0, 0.8092, 0.0, 0.1329, 0.0, 0.1387, 0.0, 0.5202, 0.0, 0.896, 0.0, 0.9017, 0.0, 0.01156, 0.0, 0.7861, 0.0, 0.00578, 0.0, 0.815, 0.0, 0.1329, 0.0, 0.8092, 0.0, 0.815, 0.0, 0.1272, 0.0, 0.1329, 0.0, 0.01734, 0.0, 0.7861, 0.0, 0.01156, 0.0, 0.526, 0.0, 0.896, 0.0, 0.5202, 0.0, 0.526, 0.0, 0.8902, 0.0, 0.896, 0.0, 0.815, 0.0, 0.1214, 0.0, 0.1272, 0.0, 0.8208, 0.0, 0.1214, 0.0, 0.815, 0.0, 0.02312, 0.0, 0.7861, 0.0, 0.01734, 0.0, 0.8208, 0.0, 0.1156, 0.0, 0.1214, 0.0, 0.8266, 0.0, 0.1156, 0.0, 0.8208, 0.0, 0.0289, 0.0, 0.7861, 0.0, 0.02312, 0.0, 0.526, 0.0, 0.8844, 0.0, 0.8902, 0.0, 0.8266, 0.0, 0.1098, 0.0, 0.1156, 0.0, 0.03468, 0.0, 0.7861, 0.0, 0.0289, 0.0, 0.8324, 0.0, 0.1098, 0.0, 0.8266, 0.0, 0.8324, 0.0, 0.104, 0.0, 0.1098, 0.0, 0.04046, 0.0, 0.7861, 0.0, 0.03468, 0.0, 0.526, 0.0, 0.8786, 0.0, 0.8844, 0.0, 0.8324, 0.0, 0.09827, 0.0, 0.104, 0.0, 0.8382, 0.0, 0.09827, 0.0, 0.8324, 0.0, 0.04624, 0.0, 0.7861, 0.0, 0.04046, 0.0, 0.8382, 0.0, 0.09249, 0.0, 0.09827, 0.0, 0.5318, 0.0, 0.8786, 0.0, 0.526, 0.0, 0.05202, 0.0, 0.7861, 0.0, 0.04624, 0.0, 0.5318, 0.0, 0.8728, 0.0, 0.8786, 0.0, 0.8439, 0.0, 0.09249, 0.0, 0.8382, 0.0, 0.8439, 0.0, 0.08671, 0.0, 0.09249, 0.0, 0.0578, 0.0, 0.7861, 0.0, 0.05202, 0.0, 0.8439, 0.0, 0.08092, 0.0, 0.08671, 0.0, 0.06358, 0.0, 0.7861, 0.0, 0.0578, 0.0, 0.8497, 0.0, 0.08092, 0.0, 0.8439, 0.0, 0.8497, 0.0, 0.07514, 0.0, 0.08092, 0.0, 0.06936, 0.0, 0.7861, 0.0, 0.06358, 0.0, 0.8497, 0.0, 0.06936, 0.0, 0.07514, 0.0, 0.5318, 0.0, 0.8671, 0.0, 0.8728, 0.0, 0.8497, 0.0, 0.7861, 0.0, 0.06936, 0.0, 0.8555, 0.0, 0.7861, 0.0, 0.8497, 0.0, 0.5318, 0.0, 0.8613, 0.0, 0.8671, 0.0, 0.8613, 0.0, 0.7861, 0.0, 0.8555, 0.0, 0.5318, 0.0, 0.6474, 0.0, 0.8613, 0.0, 0.6474, 0.0, 0.7861, 0.0, 0.8613, 0.0, 0.5376, 0.0, 0.6474, 0.0, 0.5318, 0.0, 0.5376, 0.0, 0.6416, 0.0, 0.6474, 0.0, 0.6532, 0.0, 0.7861, 0.0, 0.6474, 0.0, 0.5434, 0.0, 0.6416, 0.0, 0.5376, 0.0, 0.5434, 0.0, 0.6358, 0.0, 0.6416, 0.0, 0.659, 0.0, 0.7861, 0.0, 0.6532, 0.0, 0.659, 0.0, 0.7803, 0.0, 0.7861, 0.0, 0.5491, 0.0, 0.6358, 0.0, 0.5434, 0.0, 0.5491, 0.0, 0.6301, 0.0, 0.6358, 0.0, 0.6647, 0.0, 0.7803, 0.0, 0.659, 0.0, 0.6647, 0.0, 0.7746, 0.0, 0.7803, 0.0, 0.5491, 0.0, 0.6243, 0.0, 0.6301, 0.0, 0.6705, 0.0, 0.7746, 0.0, 0.6647, 0.0, 0.5549, 0.0, 0.6243, 0.0, 0.5491, 0.0, 0.6705, 0.0, 0.7688, 0.0, 0.7746, 0.0, 0.5549, 0.0, 0.6185, 0.0, 0.6243, 0.0, 0.6763, 0.0, 0.7688, 0.0, 0.6705, 0.0, 0.6763, 0.0, 0.763, 0.0, 0.7688, 0.0, 0.5607, 0.0, 0.6185, 0.0, 0.5549, 0.0, 0.5607, 0.0, 0.6127, 0.0, 0.6185, 0.0, 0.6821, 0.0, 0.763, 0.0, 0.6763, 0.0, 0.6821, 0.0, 0.7572, 0.0, 0.763, 0.0, 0.5607, 0.0, 0.6069, 0.0, 0.6127, 0.0, 0.6879, 0.0, 0.7572, 0.0, 0.6821, 0.0, 0.6879, 0.0, 0.7514, 0.0, 0.7572, 0.0, 0.5665, 0.0, 0.6069, 0.0, 0.5607, 0.0, 0.5665, 0.0, 0.6012, 0.0, 0.6069, 0.0, 0.6936, 0.0, 0.7514, 0.0, 0.6879, 0.0, 0.6936, 0.0, 0.7457, 0.0, 0.7514, 0.0, 0.5665, 0.0, 0.5954, 0.0, 0.6012, 0.0, 0.6936, 0.0, 0.7399, 0.0, 0.7457, 0.0, 0.6994, 0.0, 0.7399, 0.0, 0.6936, 0.0, 0.5723, 0.0, 0.5954, 0.0, 0.5665, 0.0, 0.6994, 0.0, 0.7341, 0.0, 0.7399, 0.0, 0.5723, 0.0, 0.5896, 0.0, 0.5954, 0.0, 0.7052, 0.0, 0.7341, 0.0, 0.6994, 0.0, 0.7052, 0.0, 0.7283, 0.0, 0.7341, 0.0, 0.5723, 0.0, 0.5838, 0.0, 0.5896, 0.0, 0.711, 0.0, 0.7283, 0.0, 0.7052, 0.0, 0.578, 0.0, 0.5838, 0.0, 0.5723, 0.0, 0.711, 0.0, 0.7225, 0.0, 0.7283, 0.0, 0.7168, 0.0, 0.7225, 0.0, 0.711, 0.0, 0.6667, 0.0, 0.0, 0.0, 0.3333, 0.0, 0.6667, 0.0, 1.0, 0.0, 0.0, 0.0, 0.01053, 0.0, 0.4947, 0.0, 0.0, 0.0, 0.01053, 0.0, 0.4842, 0.0, 0.4947, 0.0, 0.02105, 0.0, 0.4842, 0.0, 0.01053, 0.0, 0.02105, 0.0, 0.4737, 0.0, 0.4842, 0.0, 0.03158, 0.0, 0.4737, 0.0, 0.02105, 0.0, 0.03158, 0.0, 0.4632, 0.0, 0.4737, 0.0, 0.04211, 0.0, 0.4632, 0.0, 0.03158, 0.0, 0.04211, 0.0, 0.4526, 0.0, 0.4632, 0.0, 0.05263, 0.0, 0.4526, 0.0, 0.04211, 0.0, 0.05263, 0.0, 0.4421, 0.0, 0.4526, 0.0, 0.06316, 0.0, 0.4421, 0.0, 0.05263, 0.0, 0.06316, 0.0, 0.4316, 0.0, 0.4421, 0.0, 0.07368, 0.0, 0.5053, 0.0, 0.06316, 0.0, 0.5053, 0.0, 0.4316, 0.0, 0.06316, 0.0, 0.07368, 0.0, 1.0, 0.0, 0.5053, 0.0, 0.5158, 0.0, 0.4316, 0.0, 0.5053, 0.0, 0.07368, 0.0, 0.9895, 0.0, 1.0, 0.0, 0.5263, 0.0, 0.4316, 0.0, 0.5158, 0.0, 0.07368, 0.0, 0.9789, 0.0, 0.9895, 0.0, 0.5368, 0.0, 0.4316, 0.0, 0.5263, 0.0, 0.5368, 0.0, 0.4211, 0.0, 0.4316, 0.0, 0.08421, 0.0, 0.9789, 0.0, 0.07368, 0.0, 0.08421, 0.0, 0.9684, 0.0, 0.9789, 0.0, 0.5474, 0.0, 0.4211, 0.0, 0.5368, 0.0, 0.08421, 0.0, 0.9579, 0.0, 0.9684, 0.0, 0.5579, 0.0, 0.4211, 0.0, 0.5474, 0.0, 0.08421, 0.0, 0.9474, 0.0, 0.9579, 0.0, 0.5684, 0.0, 0.4211, 0.0, 0.5579, 0.0, 0.5684, 0.0, 0.4105, 0.0, 0.4211, 0.0, 0.09474, 0.0, 0.9474, 0.0, 0.08421, 0.0, 0.09474, 0.0, 0.9368, 0.0, 0.9474, 0.0, 0.5789, 0.0, 0.4105, 0.0, 0.5684, 0.0, 0.09474, 0.0, 0.9263, 0.0, 0.9368, 0.0, 0.5895, 0.0, 0.4105, 0.0, 0.5789, 0.0, 0.5895, 0.0, 0.4, 0.0, 0.4105, 0.0, 0.1053, 0.0, 0.9263, 0.0, 0.09474, 0.0, 0.1053, 0.0, 0.9158, 0.0, 0.9263, 0.0, 0.6, 0.0, 0.4, 0.0, 0.5895, 0.0, 0.6, 0.0, 0.3895, 0.0, 0.4, 0.0, 0.1158, 0.0, 0.9158, 0.0, 0.1053, 0.0, 0.1158, 0.0, 0.9053, 0.0, 0.9158, 0.0, 0.6105, 0.0, 0.3895, 0.0, 0.6, 0.0, 0.1158, 0.0, 0.8947, 0.0, 0.9053, 0.0, 0.6211, 0.0, 0.3895, 0.0, 0.6105, 0.0, 0.6211, 0.0, 0.3789, 0.0, 0.3895, 0.0, 0.1263, 0.0, 0.8947, 0.0, 0.1158, 0.0, 0.1263, 0.0, 0.8842, 0.0, 0.8947, 0.0, 0.6316, 0.0, 0.3789, 0.0, 0.6211, 0.0, 0.1368, 0.0, 0.8842, 0.0, 0.1263, 0.0, 0.1368, 0.0, 0.8737, 0.0, 0.8842, 0.0, 0.6316, 0.0, 0.3684, 0.0, 0.3789, 0.0, 0.6421, 0.0, 0.3684, 0.0, 0.6316, 0.0, 0.1368, 0.0, 0.8632, 0.0, 0.8737, 0.0, 0.6526, 0.0, 0.3684, 0.0, 0.6421, 0.0, 0.1474, 0.0, 0.8632, 0.0, 0.1368, 0.0, 0.6526, 0.0, 0.3579, 0.0, 0.3684, 0.0, 0.1474, 0.0, 0.8526, 0.0, 0.8632, 0.0, 0.6632, 0.0, 0.3579, 0.0, 0.6526, 0.0, 0.1474, 0.0, 0.8421, 0.0, 0.8526, 0.0, 0.1579, 0.0, 0.8421, 0.0, 0.1474, 0.0, 0.6737, 0.0, 0.3579, 0.0, 0.6632, 0.0, 0.6737, 0.0, 0.3474, 0.0, 0.3579, 0.0, 0.1579, 0.0, 0.8316, 0.0, 0.8421, 0.0, 0.6842, 0.0, 0.3474, 0.0, 0.6737, 0.0, 0.1684, 0.0, 0.8316, 0.0, 0.1579, 0.0, 0.6842, 0.0, 0.3368, 0.0, 0.3474, 0.0, 0.1684, 0.0, 0.8211, 0.0, 0.8316, 0.0, 0.6947, 0.0, 0.3368, 0.0, 0.6842, 0.0, 0.1684, 0.0, 0.8105, 0.0, 0.8211, 0.0, 0.7053, 0.0, 0.3368, 0.0, 0.6947, 0.0, 0.1789, 0.0, 0.8105, 0.0, 0.1684, 0.0, 0.7053, 0.0, 0.3263, 0.0, 0.3368, 0.0, 0.1789, 0.0, 0.8, 0.0, 0.8105, 0.0, 0.7158, 0.0, 0.3263, 0.0, 0.7053, 0.0, 0.1789, 0.0, 0.7895, 0.0, 0.8, 0.0, 0.7263, 0.0, 0.3263, 0.0, 0.7158, 0.0, 0.1789, 0.0, 0.7789, 0.0, 0.7895, 0.0, 0.7368, 0.0, 0.3263, 0.0, 0.7263, 0.0, 0.1895, 0.0, 0.7789, 0.0, 0.1789, 0.0, 0.7368, 0.0, 0.3158, 0.0, 0.3263, 0.0, 0.1895, 0.0, 0.7684, 0.0, 0.7789, 0.0, 0.7474, 0.0, 0.3158, 0.0, 0.7368, 0.0, 0.1895, 0.0, 0.7579, 0.0, 0.7684, 0.0, 0.7579, 0.0, 0.3158, 0.0, 0.7474, 0.0, 0.1895, 0.0, 0.3158, 0.0, 0.7579, 0.0, 0.2, 0.0, 0.3158, 0.0, 0.1895, 0.0, 0.2, 0.0, 0.3053, 0.0, 0.3158, 0.0, 0.2105, 0.0, 0.3053, 0.0, 0.2, 0.0, 0.2105, 0.0, 0.2947, 0.0, 0.3053, 0.0, 0.2211, 0.0, 0.2947, 0.0, 0.2105, 0.0, 0.2211, 0.0, 0.2842, 0.0, 0.2947, 0.0, 0.2316, 0.0, 0.2842, 0.0, 0.2211, 0.0, 0.2316, 0.0, 0.2737, 0.0, 0.2842, 0.0, 0.2421, 0.0, 0.2737, 0.0, 0.2316, 0.0, 0.2421, 0.0, 0.2632, 0.0, 0.2737, 0.0, 0.2526, 0.0, 0.2632, 0.0, 0.2421, 0.0, 0.01053, 0.0, 0.4947, 0.0, 0.0, 0.0, 0.01053, 0.0, 0.4842, 0.0, 0.4947, 0.0, 0.02105, 0.0, 0.4842, 0.0, 0.01053, 0.0, 0.02105, 0.0, 0.4737, 0.0, 0.4842, 0.0, 0.03158, 0.0, 0.4737, 0.0, 0.02105, 0.0, 0.03158, 0.0, 0.4632, 0.0, 0.4737, 0.0, 0.04211, 0.0, 0.4632, 0.0, 0.03158, 0.0, 0.04211, 0.0, 0.4526, 0.0, 0.4632, 0.0, 0.05263, 0.0, 0.4526, 0.0, 0.04211, 0.0, 0.05263, 0.0, 0.4421, 0.0, 0.4526, 0.0, 0.06316, 0.0, 0.4421, 0.0, 0.05263, 0.0, 0.06316, 0.0, 0.4316, 0.0, 0.4421, 0.0, 0.07368, 0.0, 0.5053, 0.0, 0.06316, 0.0, 0.5053, 0.0, 0.4316, 0.0, 0.06316, 0.0, 0.07368, 0.0, 1.0, 0.0, 0.5053, 0.0, 0.5158, 0.0, 0.4316, 0.0, 0.5053, 0.0, 0.07368, 0.0, 0.9895, 0.0, 1.0, 0.0, 0.5263, 0.0, 0.4316, 0.0, 0.5158, 0.0, 0.07368, 0.0, 0.9789, 0.0, 0.9895, 0.0, 0.5368, 0.0, 0.4316, 0.0, 0.5263, 0.0, 0.5368, 0.0, 0.4211, 0.0, 0.4316, 0.0, 0.08421, 0.0, 0.9789, 0.0, 0.07368, 0.0, 0.08421, 0.0, 0.9684, 0.0, 0.9789, 0.0, 0.5474, 0.0, 0.4211, 0.0, 0.5368, 0.0, 0.08421, 0.0, 0.9579, 0.0, 0.9684, 0.0, 0.5579, 0.0, 0.4211, 0.0, 0.5474, 0.0, 0.08421, 0.0, 0.9474, 0.0, 0.9579, 0.0, 0.5684, 0.0, 0.4211, 0.0, 0.5579, 0.0, 0.5684, 0.0, 0.4105, 0.0, 0.4211, 0.0, 0.09474, 0.0, 0.9474, 0.0, 0.08421, 0.0, 0.09474, 0.0, 0.9368, 0.0, 0.9474, 0.0, 0.5789, 0.0, 0.4105, 0.0, 0.5684, 0.0, 0.09474, 0.0, 0.9263, 0.0, 0.9368, 0.0, 0.5895, 0.0, 0.4105, 0.0, 0.5789, 0.0, 0.5895, 0.0, 0.4, 0.0, 0.4105, 0.0, 0.1053, 0.0, 0.9263, 0.0, 0.09474, 0.0, 0.1053, 0.0, 0.9158, 0.0, 0.9263, 0.0, 0.6, 0.0, 0.4, 0.0, 0.5895, 0.0, 0.6, 0.0, 0.3895, 0.0, 0.4, 0.0, 0.1158, 0.0, 0.9158, 0.0, 0.1053, 0.0, 0.1158, 0.0, 0.9053, 0.0, 0.9158, 0.0, 0.6105, 0.0, 0.3895, 0.0, 0.6, 0.0, 0.1158, 0.0, 0.8947, 0.0, 0.9053, 0.0, 0.6211, 0.0, 0.3895, 0.0, 0.6105, 0.0, 0.6211, 0.0, 0.3789, 0.0, 0.3895, 0.0, 0.1263, 0.0, 0.8947, 0.0, 0.1158, 0.0, 0.1263, 0.0, 0.8842, 0.0, 0.8947, 0.0, 0.6316, 0.0, 0.3789, 0.0, 0.6211, 0.0, 0.1368, 0.0, 0.8842, 0.0, 0.1263, 0.0, 0.1368, 0.0, 0.8737, 0.0, 0.8842, 0.0, 0.6316, 0.0, 0.3684, 0.0, 0.3789, 0.0, 0.6421, 0.0, 0.3684, 0.0, 0.6316, 0.0, 0.1368, 0.0, 0.8632, 0.0, 0.8737, 0.0, 0.6526, 0.0, 0.3684, 0.0, 0.6421, 0.0, 0.1474, 0.0, 0.8632, 0.0, 0.1368, 0.0, 0.6526, 0.0, 0.3579, 0.0, 0.3684, 0.0, 0.1474, 0.0, 0.8526, 0.0, 0.8632, 0.0, 0.6632, 0.0, 0.3579, 0.0, 0.6526, 0.0, 0.1474, 0.0, 0.8421, 0.0, 0.8526, 0.0, 0.1579, 0.0, 0.8421, 0.0, 0.1474, 0.0, 0.6737, 0.0, 0.3579, 0.0, 0.6632, 0.0, 0.6737, 0.0, 0.3474, 0.0, 0.3579, 0.0, 0.1579, 0.0, 0.8316, 0.0, 0.8421, 0.0, 0.6842, 0.0, 0.3474, 0.0, 0.6737, 0.0, 0.1684, 0.0, 0.8316, 0.0, 0.1579, 0.0, 0.6842, 0.0, 0.3368, 0.0, 0.3474, 0.0, 0.1684, 0.0, 0.8211, 0.0, 0.8316, 0.0, 0.6947, 0.0, 0.3368, 0.0, 0.6842, 0.0, 0.1684, 0.0, 0.8105, 0.0, 0.8211, 0.0, 0.7053, 0.0, 0.3368, 0.0, 0.6947, 0.0, 0.1789, 0.0, 0.8105, 0.0, 0.1684, 0.0, 0.7053, 0.0, 0.3263, 0.0, 0.3368, 0.0, 0.1789, 0.0, 0.8, 0.0, 0.8105, 0.0, 0.7158, 0.0, 0.3263, 0.0, 0.7053, 0.0, 0.1789, 0.0, 0.7895, 0.0, 0.8, 0.0, 0.7263, 0.0, 0.3263, 0.0, 0.7158, 0.0, 0.1789, 0.0, 0.7789, 0.0, 0.7895, 0.0, 0.7368, 0.0, 0.3263, 0.0, 0.7263, 0.0, 0.1895, 0.0, 0.7789, 0.0, 0.1789, 0.0, 0.7368, 0.0, 0.3158, 0.0, 0.3263, 0.0, 0.1895, 0.0, 0.7684, 0.0, 0.7789, 0.0, 0.7474, 0.0, 0.3158, 0.0, 0.7368, 0.0, 0.1895, 0.0, 0.7579, 0.0, 0.7684, 0.0, 0.7579, 0.0, 0.3158, 0.0, 0.7474, 0.0, 0.1895, 0.0, 0.3158, 0.0, 0.7579, 0.0, 0.2, 0.0, 0.3158, 0.0, 0.1895, 0.0, 0.2, 0.0, 0.3053, 0.0, 0.3158, 0.0, 0.2105, 0.0, 0.3053, 0.0, 0.2, 0.0, 0.2105, 0.0, 0.2947, 0.0, 0.3053, 0.0, 0.2211, 0.0, 0.2947, 0.0, 0.2105, 0.0, 0.2211, 0.0, 0.2842, 0.0, 0.2947, 0.0, 0.2316, 0.0, 0.2842, 0.0, 0.2211, 0.0, 0.2316, 0.0, 0.2737, 0.0, 0.2842, 0.0, 0.2421, 0.0, 0.2737, 0.0, 0.2316, 0.0, 0.2421, 0.0, 0.2632, 0.0, 0.2737, 0.0, 0.2526, 0.0, 0.2632, 0.0, 0.2421, 0.0, 0.0, 0.0, 0.4952, 0.0, 0.4857, 0.0, 0.4952, 0.0, 0.4762, 0.0, 0.4857, 0.0, 0.4952, 0.0, 0.4667, 0.0, 0.4762, 0.0, 0.4952, 0.0, 0.4571, 0.0, 0.4667, 0.0, 0.4952, 0.0, 0.4476, 0.0, 0.4571, 0.0, 0.4952, 0.0, 0.4381, 0.0, 0.4476, 0.0, 0.4952, 0.0, 0.4286, 0.0, 0.4381, 0.0, 0.4952, 0.0, 0.419, 0.0, 0.4286, 0.0, 0.4952, 0.0, 0.4095, 0.0, 0.419, 0.0, 0.4952, 0.0, 0.5048, 0.0, 0.4095, 0.0, 0.5048, 0.0, 0.4, 0.0, 0.4095, 0.0, 0.0, 0.0, 0.7429, 0.0, 0.4952, 0.0, 0.5143, 0.0, 0.4, 0.0, 0.5048, 0.0, 0.5238, 0.0, 0.4, 0.0, 0.5143, 0.0, 0.5238, 0.0, 0.3905, 0.0, 0.4, 0.0, 0.5333, 0.0, 0.3905, 0.0, 0.5238, 0.0, 0.5429, 0.0, 0.3905, 0.0, 0.5333, 0.0, 0.5524, 0.0, 0.3905, 0.0, 0.5429, 0.0, 0.5619, 0.0, 0.3905, 0.0, 0.5524, 0.0, 0.5619, 0.0, 0.381, 0.0, 0.3905, 0.0, 0.5714, 0.0, 0.381, 0.0, 0.5619, 0.0, 0.581, 0.0, 0.381, 0.0, 0.5714, 0.0, 0.581, 0.0, 0.3714, 0.0, 0.381, 0.0, 0.5905, 0.0, 0.3714, 0.0, 0.581, 0.0, 0.6, 0.0, 0.3714, 0.0, 0.5905, 0.0, 0.6, 0.0, 0.3619, 0.0, 0.3714, 0.0, 0.6095, 0.0, 0.3619, 0.0, 0.6, 0.0, 0.619, 0.0, 0.3619, 0.0, 0.6095, 0.0, 0.619, 0.0, 0.3524, 0.0, 0.3619, 0.0, 0.6286, 0.0, 0.3524, 0.0, 0.619, 0.0, 0.6286, 0.0, 0.3429, 0.0, 0.3524, 0.0, 0.6381, 0.0, 0.3429, 0.0, 0.6286, 0.0, 0.6381, 0.0, 0.3333, 0.0, 0.3429, 0.0, 0.6476, 0.0, 0.3333, 0.0, 0.6381, 0.0, 0.6476, 0.0, 0.3238, 0.0, 0.3333, 0.0, 0.6571, 0.0, 0.3238, 0.0, 0.6476, 0.0, 0.6571, 0.0, 0.3143, 0.0, 0.3238, 0.0, 0.6667, 0.0, 0.3143, 0.0, 0.6571, 0.0, 0.6667, 0.0, 0.3048, 0.0, 0.3143, 0.0, 0.6762, 0.0, 0.3048, 0.0, 0.6667, 0.0, 0.6762, 0.0, 0.2952, 0.0, 0.3048, 0.0, 0.6857, 0.0, 0.2952, 0.0, 0.6762, 0.0, 0.6952, 0.0, 0.2952, 0.0, 0.6857, 0.0, 0.6952, 0.0, 0.2857, 0.0, 0.2952, 0.0, 0.7048, 0.0, 0.2857, 0.0, 0.6952, 0.0, 0.7048, 0.0, 0.2762, 0.0, 0.2857, 0.0, 0.7143, 0.0, 0.2762, 0.0, 0.7048, 0.0, 0.7238, 0.0, 0.2762, 0.0, 0.7143, 0.0, 0.7333, 0.0, 0.2762, 0.0, 0.7238, 0.0, 0.0, 0.0, 0.7524, 0.0, 0.7429, 0.0, 0.7524, 0.0, 0.7333, 0.0, 0.7429, 0.0, 0.7524, 0.0, 0.2762, 0.0, 0.7333, 0.0, 0.7524, 0.0, 0.2667, 0.0, 0.2762, 0.0, 0.7524, 0.0, 0.2571, 0.0, 0.2667, 0.0, 0.7524, 0.0, 0.2476, 0.0, 0.2571, 0.0, 0.7524, 0.0, 0.2381, 0.0, 0.2476, 0.0, 0.7524, 0.0, 0.2286, 0.0, 0.2381, 0.0, 0.7524, 0.0, 0.219, 0.0, 0.2286, 0.0, 0.7524, 0.0, 0.2095, 0.0, 0.219, 0.0, 0.7524, 0.0, 0.2, 0.0, 0.2095, 0.0, 0.7524, 0.0, 0.1905, 0.0, 0.2, 0.0, 0.7524, 0.0, 0.7619, 0.0, 0.1905, 0.0, 0.7619, 0.0, 0.181, 0.0, 0.1905, 0.0, 0.0, 0.0, 1.0, 0.0, 0.7524, 0.0, 0.7714, 0.0, 0.181, 0.0, 0.7619, 0.0, 0.781, 0.0, 0.181, 0.0, 0.7714, 0.0, 0.7905, 0.0, 0.181, 0.0, 0.781, 0.0, 0.7905, 0.0, 0.1714, 0.0, 0.181, 0.0, 0.8, 0.0, 0.1714, 0.0, 0.7905, 0.0, 0.8095, 0.0, 0.1714, 0.0, 0.8, 0.0, 0.8095, 0.0, 0.1619, 0.0, 0.1714, 0.0, 0.819, 0.0, 0.1619, 0.0, 0.8095, 0.0, 0.8286, 0.0, 0.1619, 0.0, 0.819, 0.0, 0.8286, 0.0, 0.1524, 0.0, 0.1619, 0.0, 0.8381, 0.0, 0.1524, 0.0, 0.8286, 0.0, 0.8476, 0.0, 0.1524, 0.0, 0.8381, 0.0, 0.8476, 0.0, 0.1429, 0.0, 0.1524, 0.0, 0.8571, 0.0, 0.1429, 0.0, 0.8476, 0.0, 0.8571, 0.0, 0.1333, 0.0, 0.1429, 0.0, 0.8667, 0.0, 0.1333, 0.0, 0.8571, 0.0, 0.8762, 0.0, 0.1333, 0.0, 0.8667, 0.0, 0.8762, 0.0, 0.1238, 0.0, 0.1333, 0.0, 0.8857, 0.0, 0.1238, 0.0, 0.8762, 0.0, 0.8952, 0.0, 0.1238, 0.0, 0.8857, 0.0, 0.8952, 0.0, 0.1143, 0.0, 0.1238, 0.0, 0.9048, 0.0, 0.1143, 0.0, 0.8952, 0.0, 0.9048, 0.0, 0.1048, 0.0, 0.1143, 0.0, 0.9143, 0.0, 0.1048, 0.0, 0.9048, 0.0, 0.9238, 0.0, 0.1048, 0.0, 0.9143, 0.0, 0.9238, 0.0, 0.09524, 0.0, 0.1048, 0.0, 0.9333, 0.0, 0.09524, 0.0, 0.9238, 0.0, 0.9429, 0.0, 0.09524, 0.0, 0.9333, 0.0, 0.9429, 0.0, 0.08571, 0.0, 0.09524, 0.0, 0.9524, 0.0, 0.08571, 0.0, 0.9429, 0.0, 0.9619, 0.0, 0.08571, 0.0, 0.9524, 0.0, 0.9714, 0.0, 0.08571, 0.0, 0.9619, 0.0, 0.9714, 0.0, 0.07619, 0.0, 0.08571, 0.0, 0.981, 0.0, 0.07619, 0.0, 0.9714, 0.0, 0.9905, 0.0, 0.07619, 0.0, 0.981, 0.0, 0.0, 0.0, 0.9905, 0.0, 1.0, 0.0, 0.0, 0.0, 0.07619, 0.0, 0.9905, 0.0, 0.0, 0.0, 0.06667, 0.0, 0.07619, 0.0, 0.0, 0.0, 0.05714, 0.0, 0.06667, 0.0, 0.0, 0.0, 0.04762, 0.0, 0.05714, 0.0, 0.0, 0.0, 0.0381, 0.0, 0.04762, 0.0, 0.0, 0.0, 0.02857, 0.0, 0.0381, 0.0, 0.0, 0.0, 0.01905, 0.0, 0.02857, 0.0, 0.0, 0.0, 0.009524, 0.0, 0.01905, 0.0])
me_bool_and_logic.materials.append(mat_vtx_color)
me_bool_and_logic.auto_texspace = False
me_bool_and_logic.update()

# ---- objects
ob_bool_and_logic = bpy.data.objects.new('bool_and_logic', me_bool_and_logic)

# ---- transforms, parenting, visibility, modifiers, constraints
ob_bool_and_logic.location = (0.0, 0.0, 0.0)

# ---- collection membership
col_collection.objects.link(ob_bool_and_logic)

# ---- scene / render settings (as saved in the file)
scene.frame_start = 1; scene.frame_end = 250; scene.frame_set(1)
scene.render.engine = 'BLENDER_EEVEE_NEXT'
scene.view_settings.view_transform = 'Standard'
bpy.context.view_layer.update()

# ---- added for rendering (the .blend has no active camera and no usable light): camera, sun
cam_auto = bpy.data.cameras.new('AutoCamera')
cam_auto.lens = 50.0
cam_auto.sensor_width = 36.0
cam_auto.clip_end = 1000.0
ob_auto_camera = bpy.data.objects.new('AutoCamera', cam_auto)
scene.collection.objects.link(ob_auto_camera)
ob_auto_camera.location = (5.07934, -3.58851, 2.61668)
ob_auto_camera.rotation_euler = (1.09748, -7.21219e-08, 0.694738)
scene.camera = ob_auto_camera
light_auto_sun = bpy.data.lights.new('AutoSun', 'SUN')
light_auto_sun.energy = 3.0
light_auto_sun.angle = 0.0523599
ob_auto_sun = bpy.data.objects.new('AutoSun', light_auto_sun)
scene.collection.objects.link(ob_auto_sun)
ob_auto_sun.rotation_euler = (0.872665, 0.174533, 0.523599)
bpy.context.view_layer.update()
